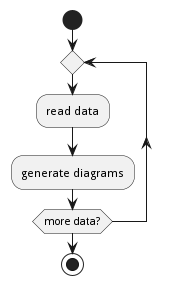

The diagram above was rendered by PlantUML. Its source (embedded in the PNG):
@startuml
start
repeat
:read data;
:generate diagrams;
repeat while (more data?)
stop
@enduml